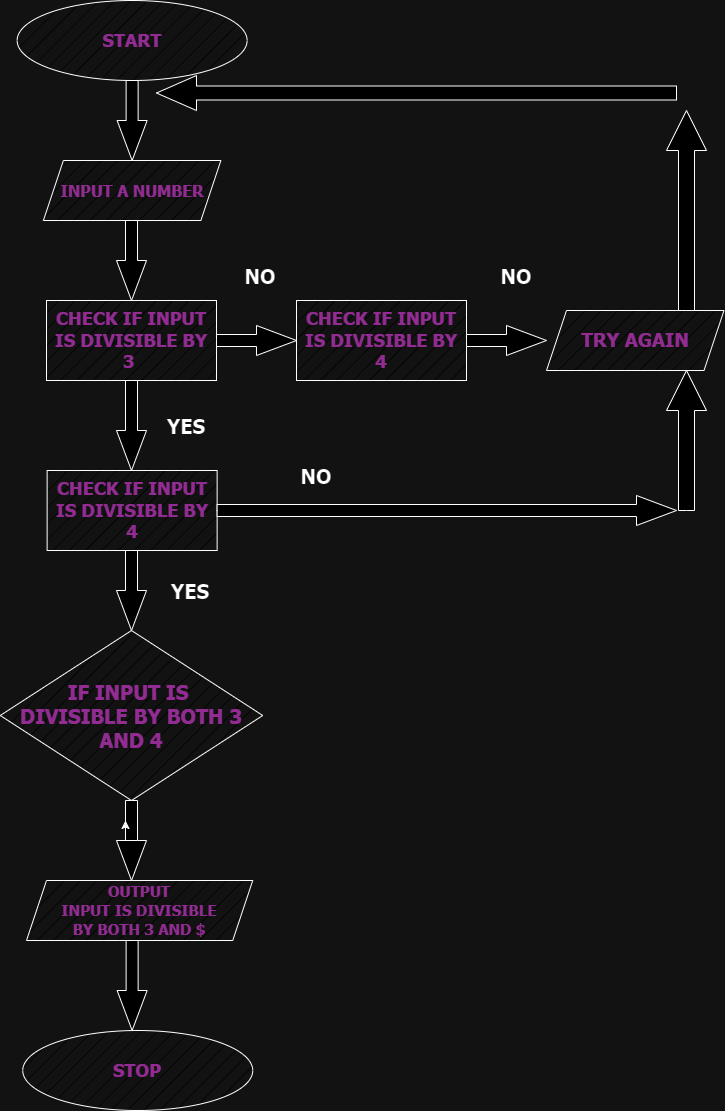

The diagram above was exported from draw.io. Its source (the exported page's mxGraphModel, read from the mxfile embedded in the PNG):
<mxGraphModel dx="996" dy="522" grid="1" gridSize="10" guides="1" tooltips="1" connect="1" arrows="1" fold="1" page="1" pageScale="1" pageWidth="827" pageHeight="1169" math="0" shadow="0">
  <root>
    <mxCell id="0" />
    <mxCell id="1" parent="0" />
    <mxCell id="iXKMeLfkvh7nugJVDuv8-1" value="&lt;h4&gt;&lt;font color=&quot;#ff99ff&quot;&gt;&lt;font face=&quot;Tahoma&quot; size=&quot;1&quot;&gt;&lt;b style=&quot;font-size: 18px;&quot;&gt;START&lt;/b&gt;&lt;/font&gt;&lt;br&gt;&lt;/font&gt;&lt;/h4&gt;" style="ellipse;whiteSpace=wrap;html=1;fillStyle=hatch;" vertex="1" parent="1">
      <mxGeometry x="130.63" y="10" width="230" height="80" as="geometry" />
    </mxCell>
    <mxCell id="iXKMeLfkvh7nugJVDuv8-2" value="&lt;font color=&quot;#ff99ff&quot; face=&quot;Tahoma&quot; style=&quot;font-size: 18px;&quot;&gt;&lt;b&gt;CHECK IF INPUT IS DIVISIBLE BY 3&amp;nbsp;&lt;/b&gt;&lt;/font&gt;" style="rounded=0;whiteSpace=wrap;html=1;fillStyle=hatch;" vertex="1" parent="1">
      <mxGeometry x="160" y="310" width="170" height="80" as="geometry" />
    </mxCell>
    <mxCell id="iXKMeLfkvh7nugJVDuv8-3" value="&lt;font style=&quot;font-size: 16px;&quot; face=&quot;Tahoma&quot;&gt;INPUT A NUMBER&lt;/font&gt;" style="shape=parallelogram;perimeter=parallelogramPerimeter;whiteSpace=wrap;html=1;fixedSize=1;fillStyle=hatch;fontColor=#FF99FF;fontStyle=1" vertex="1" parent="1">
      <mxGeometry x="156.88" y="170" width="177.5" height="60" as="geometry" />
    </mxCell>
    <mxCell id="iXKMeLfkvh7nugJVDuv8-7" value="" style="html=1;shadow=0;dashed=0;align=center;verticalAlign=middle;shape=mxgraph.arrows2.arrow;dy=0.6;dx=40;direction=south;notch=0;" vertex="1" parent="1">
      <mxGeometry x="230.63" y="90" width="30" height="80" as="geometry" />
    </mxCell>
    <mxCell id="iXKMeLfkvh7nugJVDuv8-9" value="" style="html=1;shadow=0;dashed=0;align=center;verticalAlign=middle;shape=mxgraph.arrows2.arrow;dy=0.6;dx=40;direction=south;notch=0;" vertex="1" parent="1">
      <mxGeometry x="230" y="230" width="30" height="80" as="geometry" />
    </mxCell>
    <mxCell id="iXKMeLfkvh7nugJVDuv8-10" value="&lt;font size=&quot;1&quot; color=&quot;#ff99ff&quot; face=&quot;Tahoma&quot;&gt;&lt;b style=&quot;font-size: 20px;&quot;&gt;IF INPUT IS&amp;nbsp;&lt;/b&gt;&lt;/font&gt;&lt;div&gt;&lt;font size=&quot;1&quot; color=&quot;#ff99ff&quot; face=&quot;Tahoma&quot;&gt;&lt;b style=&quot;font-size: 20px;&quot;&gt;DIVISIBLE BY BOTH 3 AND 4&lt;/b&gt;&lt;/font&gt;&lt;/div&gt;" style="rhombus;whiteSpace=wrap;html=1;fillStyle=hatch;strokeColor=default;align=center;verticalAlign=middle;fontFamily=Helvetica;fontSize=12;fontColor=default;fillColor=default;" vertex="1" parent="1">
      <mxGeometry x="113.74999999999999" y="640" width="262.49" height="170" as="geometry" />
    </mxCell>
    <mxCell id="iXKMeLfkvh7nugJVDuv8-11" value="" style="html=1;shadow=0;dashed=0;align=center;verticalAlign=middle;shape=mxgraph.arrows2.arrow;dy=0.6;dx=40;direction=south;notch=0;" vertex="1" parent="1">
      <mxGeometry x="230" y="390" width="30" height="90" as="geometry" />
    </mxCell>
    <mxCell id="iXKMeLfkvh7nugJVDuv8-13" value="&lt;div style=&quot;font-size: 15px;&quot;&gt;&lt;font style=&quot;font-size: 15px;&quot; face=&quot;Tahoma&quot;&gt;OUTPUT&lt;br&gt;INPUT IS DIVISIBLE&lt;/font&gt;&lt;/div&gt;&lt;div style=&quot;font-size: 15px;&quot;&gt;&lt;font style=&quot;font-size: 15px;&quot; face=&quot;Tahoma&quot;&gt;BY BOTH 3 AND $&lt;/font&gt;&lt;/div&gt;" style="shape=parallelogram;perimeter=parallelogramPerimeter;whiteSpace=wrap;html=1;fixedSize=1;fillStyle=hatch;fontColor=#FF99FF;fontStyle=1" vertex="1" parent="1">
      <mxGeometry x="140" y="890" width="226.24" height="60" as="geometry" />
    </mxCell>
    <mxCell id="iXKMeLfkvh7nugJVDuv8-14" value="&lt;h4&gt;&lt;font face=&quot;Tahoma&quot; color=&quot;#ff99ff&quot;&gt;&lt;span style=&quot;font-size: 18px;&quot;&gt;STOP&lt;/span&gt;&lt;/font&gt;&lt;/h4&gt;" style="ellipse;whiteSpace=wrap;html=1;fillStyle=hatch;" vertex="1" parent="1">
      <mxGeometry x="136.24" y="1040" width="230" height="80" as="geometry" />
    </mxCell>
    <mxCell id="iXKMeLfkvh7nugJVDuv8-20" value="&lt;font face=&quot;Tahoma&quot;&gt;&lt;span style=&quot;font-size: 19px;&quot;&gt;TRY AGAIN&lt;/span&gt;&lt;/font&gt;" style="shape=parallelogram;perimeter=parallelogramPerimeter;whiteSpace=wrap;html=1;fixedSize=1;fillStyle=hatch;fontColor=#FF99FF;fontStyle=1" vertex="1" parent="1">
      <mxGeometry x="660" y="320" width="177.5" height="60" as="geometry" />
    </mxCell>
    <mxCell id="iXKMeLfkvh7nugJVDuv8-21" value="" style="html=1;shadow=0;dashed=0;align=center;verticalAlign=middle;shape=mxgraph.arrows2.arrow;dy=0.6;dx=40;direction=east;notch=0;" vertex="1" parent="1">
      <mxGeometry x="330" y="335" width="80" height="30" as="geometry" />
    </mxCell>
    <mxCell id="iXKMeLfkvh7nugJVDuv8-34" value="NO" style="text;html=1;align=center;verticalAlign=middle;whiteSpace=wrap;rounded=0;fontFamily=Tahoma;fontSize=20;fontColor=default;fontStyle=1" vertex="1" parent="1">
      <mxGeometry x="600" y="270" width="60" height="30" as="geometry" />
    </mxCell>
    <mxCell id="iXKMeLfkvh7nugJVDuv8-35" value="" style="html=1;shadow=0;dashed=0;align=center;verticalAlign=middle;shape=mxgraph.arrows2.arrow;dy=0.6;dx=40;direction=south;notch=0;" vertex="1" parent="1">
      <mxGeometry x="230" y="810" width="30" height="80" as="geometry" />
    </mxCell>
    <mxCell id="iXKMeLfkvh7nugJVDuv8-41" value="" style="html=1;shadow=0;dashed=0;align=center;verticalAlign=middle;shape=mxgraph.arrows2.arrow;dy=0.6;dx=40;direction=south;notch=0;" vertex="1" parent="1">
      <mxGeometry x="230.63" y="950" width="30" height="90" as="geometry" />
    </mxCell>
    <mxCell id="iXKMeLfkvh7nugJVDuv8-46" value="" style="html=1;shadow=0;dashed=0;align=center;verticalAlign=middle;shape=mxgraph.arrows2.arrow;dy=0.6;dx=40;direction=north;notch=0;fillStyle=auto;strokeColor=default;fontFamily=Helvetica;fontSize=12;fontColor=default;fillColor=default;" vertex="1" parent="1">
      <mxGeometry x="780" y="380" width="40" height="140" as="geometry" />
    </mxCell>
    <mxCell id="iXKMeLfkvh7nugJVDuv8-47" value="" style="html=1;shadow=0;dashed=0;align=center;verticalAlign=middle;shape=mxgraph.arrows2.arrow;dy=0.6;dx=40;flipH=1;notch=0;fillStyle=auto;strokeColor=default;fontFamily=Helvetica;fontSize=12;fontColor=default;fillColor=default;" vertex="1" parent="1">
      <mxGeometry x="270" y="85" width="520" height="35" as="geometry" />
    </mxCell>
    <mxCell id="iXKMeLfkvh7nugJVDuv8-48" value="&lt;font color=&quot;#ff99ff&quot; face=&quot;Tahoma&quot; style=&quot;font-size: 18px;&quot;&gt;&lt;b&gt;CHECK IF INPUT IS DIVISIBLE BY 4&lt;/b&gt;&lt;/font&gt;" style="rounded=0;whiteSpace=wrap;html=1;fillStyle=hatch;" vertex="1" parent="1">
      <mxGeometry x="410" y="310" width="170" height="80" as="geometry" />
    </mxCell>
    <mxCell id="iXKMeLfkvh7nugJVDuv8-49" value="NO" style="text;html=1;align=center;verticalAlign=middle;whiteSpace=wrap;rounded=0;fontFamily=Tahoma;fontSize=20;fontColor=default;fontStyle=1" vertex="1" parent="1">
      <mxGeometry x="343.76" y="270" width="60" height="30" as="geometry" />
    </mxCell>
    <mxCell id="iXKMeLfkvh7nugJVDuv8-52" value="" style="html=1;shadow=0;dashed=0;align=center;verticalAlign=middle;shape=mxgraph.arrows2.arrow;dy=0.6;dx=40;direction=east;notch=0;" vertex="1" parent="1">
      <mxGeometry x="580" y="335" width="80" height="30" as="geometry" />
    </mxCell>
    <mxCell id="iXKMeLfkvh7nugJVDuv8-54" style="edgeStyle=orthogonalEdgeStyle;rounded=0;orthogonalLoop=1;jettySize=auto;html=1;exitX=0;exitY=0;exitDx=40;exitDy=9;exitPerimeter=0;entryX=0;entryY=0;entryDx=20;entryDy=21;entryPerimeter=0;fontFamily=Helvetica;fontSize=12;fontColor=default;" edge="1" parent="1" source="iXKMeLfkvh7nugJVDuv8-35" target="iXKMeLfkvh7nugJVDuv8-35">
      <mxGeometry relative="1" as="geometry" />
    </mxCell>
    <mxCell id="iXKMeLfkvh7nugJVDuv8-62" value="YES" style="text;html=1;align=center;verticalAlign=middle;whiteSpace=wrap;rounded=0;fontFamily=Tahoma;fontSize=20;fontColor=default;fontStyle=1" vertex="1" parent="1">
      <mxGeometry x="270" y="420" width="60" height="30" as="geometry" />
    </mxCell>
    <mxCell id="iXKMeLfkvh7nugJVDuv8-68" value="&lt;font color=&quot;#ff99ff&quot; face=&quot;Tahoma&quot; style=&quot;font-size: 18px;&quot;&gt;&lt;b&gt;CHECK IF INPUT IS DIVISIBLE BY 4&lt;/b&gt;&lt;/font&gt;" style="rounded=0;whiteSpace=wrap;html=1;fillStyle=hatch;" vertex="1" parent="1">
      <mxGeometry x="160.63" y="480" width="170" height="80" as="geometry" />
    </mxCell>
    <mxCell id="iXKMeLfkvh7nugJVDuv8-69" value="" style="html=1;shadow=0;dashed=0;align=center;verticalAlign=middle;shape=mxgraph.arrows2.arrow;dy=0.6;dx=40;direction=south;notch=0;" vertex="1" parent="1">
      <mxGeometry x="230" y="560" width="30" height="80" as="geometry" />
    </mxCell>
    <mxCell id="iXKMeLfkvh7nugJVDuv8-72" value="YES" style="text;html=1;align=center;verticalAlign=middle;whiteSpace=wrap;rounded=0;fontFamily=Tahoma;fontSize=20;fontColor=default;fontStyle=1" vertex="1" parent="1">
      <mxGeometry x="274.38" y="585" width="60" height="30" as="geometry" />
    </mxCell>
    <mxCell id="iXKMeLfkvh7nugJVDuv8-76" value="" style="html=1;shadow=0;dashed=0;align=center;verticalAlign=middle;shape=mxgraph.arrows2.arrow;dy=0.6;dx=40;direction=east;notch=0;" vertex="1" parent="1">
      <mxGeometry x="330.63" y="505" width="459.37" height="30" as="geometry" />
    </mxCell>
    <mxCell id="iXKMeLfkvh7nugJVDuv8-77" value="NO" style="text;html=1;align=center;verticalAlign=middle;whiteSpace=wrap;rounded=0;fontFamily=Tahoma;fontSize=20;fontColor=default;fontStyle=1" vertex="1" parent="1">
      <mxGeometry x="400" y="470" width="60" height="30" as="geometry" />
    </mxCell>
    <mxCell id="iXKMeLfkvh7nugJVDuv8-78" value="" style="html=1;shadow=0;dashed=0;align=center;verticalAlign=middle;shape=mxgraph.arrows2.arrow;dy=0.6;dx=40;direction=north;notch=0;fillStyle=auto;strokeColor=default;fontFamily=Helvetica;fontSize=12;fontColor=default;fillColor=default;" vertex="1" parent="1">
      <mxGeometry x="780" y="120" width="40" height="200" as="geometry" />
    </mxCell>
  </root>
</mxGraphModel>